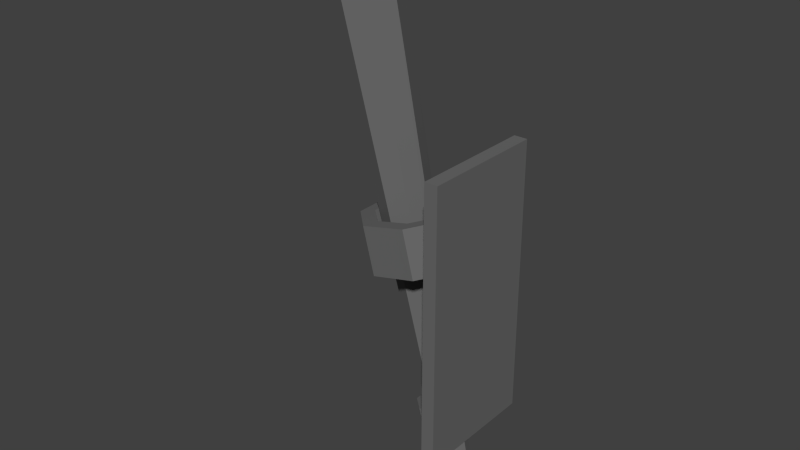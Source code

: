 # Source: torch.blend  (saved by Blender 2.74.0; exported with 4.5.12 LTS)
import bpy
from mathutils import Matrix  # noqa: F401  (used for matrix-valued properties, if any)

bpy.ops.wm.read_factory_settings(use_empty=True)
scene = bpy.context.scene
scene.name = 'Scene'

# ---- collections
col_collection_1 = bpy.data.collections.new('Collection 1'); scene.collection.children.link(col_collection_1)

# ---- materials (node trees are filled in below, after node groups)
mat_torchmaterial = bpy.data.materials.new('TorchMaterial')
mat_torchmaterial.alpha_threshold = 0.0
mat_torchmaterial.use_transparent_shadow = False
mat_torchmaterial.diffuse_color = (0.1473, 0.1473, 0.1473, 1.0)
mat_torchmaterial.roughness = 0.5

# ---- material node trees

# ---- world
world_world = bpy.data.worlds.new('World'); scene.world = world_world
world_world.color = (0.05088, 0.05088, 0.05088)
world_world.use_sun_shadow = False
world_world.sun_shadow_jitter_overblur = 0.0
world_world.cycles.sampling_method = 'MANUAL'
world_world.cycles.sample_map_resolution = 256

# ---- meshes
me_cylinder = bpy.data.meshes.new('Cylinder')
me_cylinder.from_pydata([(0.7927, 1.296, 0.0004142), (1.006, 0.5327, 4.202e-05), (0.8066, 1.299, -0.03455), (1.011, 0.5341, -0.0144), (0.8405, 1.308, -0.04914), (1.025, 0.5375, -0.02042), (0.8745, 1.316, -0.03481), (1.039, 0.5408, -0.0145), (0.8887, 1.319, 4.904e-05), (1.045, 0.5422, -0.0001088), (0.8747, 1.316, 0.03501), (1.04, 0.5408, 0.01433), (0.8409, 1.308, 0.0496), (1.026, 0.5375, 0.02036), (0.8069, 1.299, 0.03527), (1.012, 0.5341, 0.01444), (0.7764, 1.292, 0.0004762), (0.795, 1.297, -0.04636), (0.8404, 1.308, -0.0659), (0.886, 1.318, -0.04671), (0.905, 1.323, -1.295e-05), (0.8863, 1.319, 0.04682), (0.8409, 1.308, 0.06637), (0.7954, 1.297, 0.04717), (0.7569, 1.373, 0.0005041), (0.7756, 1.378, -0.04633), (0.821, 1.389, -0.06588), (0.8665, 1.4, -0.04668), (0.8855, 1.404, 1.497e-05), (0.8668, 1.4, 0.04685), (0.8214, 1.389, 0.0664), (0.7759, 1.378, 0.0472), (1.038, 0.9615, 0.03463), (1.02, 1.03, 0.03463), (0.9911, 0.9494, 0.08207), (0.9734, 1.018, 0.08207), (0.9243, 0.9322, 0.08143), (0.9065, 1.001, 0.08143), (0.8766, 0.92, 0.03309), (0.8588, 0.9889, 0.03309), (0.876, 0.9198, -0.03463), (0.8582, 0.9888, -0.03463), (0.9228, 0.9319, -0.08207), (0.905, 1.001, -0.08207), (0.9896, 0.9491, -0.08143), (0.9719, 1.018, -0.08143), (1.037, 0.9613, -0.03309), (1.02, 1.03, -0.03309), (1.018, 0.9565, 0.02625), (1.001, 1.025, 0.02625), (0.9828, 0.9473, 0.06221), (0.9651, 1.016, 0.06221), (0.9322, 0.9343, 0.06173), (0.9144, 1.003, 0.06173), (0.896, 0.925, 0.02508), (0.8783, 0.9939, 0.02508), (0.8956, 0.9249, -0.02625), (0.8778, 0.9938, -0.02625), (0.9311, 0.934, -0.06221), (0.9133, 1.003, -0.06221), (0.9817, 0.947, -0.06172), (0.964, 1.016, -0.06172), (1.018, 0.9563, -0.02508), (1.0, 1.025, -0.02508), (1.034, 0.6967, 0.01692), (1.025, 0.7301, 0.01692), (1.011, 0.6906, 0.04001), (1.002, 0.724, 0.04001), (0.9786, 0.6819, 0.03967), (0.9697, 0.7153, 0.03967), (0.9553, 0.6757, 0.01609), (0.9464, 0.7091, 0.01609), (0.955, 0.6756, -0.01692), (0.9461, 0.709, -0.01692), (0.9778, 0.6817, -0.04001), (0.9689, 0.7151, -0.04001), (1.01, 0.6904, -0.03967), (1.001, 0.7238, -0.03967), (1.034, 0.6966, -0.01609), (1.025, 0.73, -0.01609), (1.024, 0.6942, 0.01282), (1.015, 0.7275, 0.01282), (1.007, 0.6896, 0.03033), (0.9982, 0.7229, 0.03033), (0.9824, 0.683, 0.03007), (0.9735, 0.7163, 0.03007), (0.9648, 0.6783, 0.0122), (0.9559, 0.7116, 0.0122), (0.9645, 0.6782, -0.01282), (0.9556, 0.7115, -0.01282), (0.9818, 0.6828, -0.03033), (0.9729, 0.7162, -0.03033), (1.006, 0.6894, -0.03007), (0.9976, 0.7227, -0.03007), (1.024, 0.6941, -0.0122), (1.015, 0.7275, -0.0122), (1.038, 0.6806, -0.09474), (1.038, 1.102, -0.09474), (1.018, 0.6806, -0.09474), (1.018, 1.102, -0.09474), (1.038, 0.6806, 0.09474), (1.038, 1.102, 0.09474), (1.018, 0.6806, 0.09474), (1.018, 1.102, 0.09474)], [], [(0, 2, 3, 1), (2, 4, 5, 3), (4, 6, 7, 5), (6, 8, 9, 7), (8, 10, 11, 9), (10, 12, 13, 11), (3, 5, 7, 9, 11, 13, 15, 1), (14, 0, 1, 15), (12, 14, 15, 13), (14, 23, 16, 0), (23, 31, 24, 16), (12, 22, 23, 14), (10, 21, 22, 12), (8, 20, 21, 10), (6, 19, 20, 8), (4, 18, 19, 6), (2, 17, 18, 4), (0, 16, 17, 2), (24, 31, 30, 29, 28, 27, 26, 25), (22, 30, 31, 23), (21, 29, 30, 22), (20, 28, 29, 21), (19, 27, 28, 20), (18, 26, 27, 19), (17, 25, 26, 18), (16, 24, 25, 17), (32, 33, 35, 34), (34, 35, 37, 36), (36, 37, 39, 38), (38, 39, 41, 40), (40, 41, 43, 42), (42, 43, 45, 44), (40, 42, 58, 56), (46, 47, 33, 32), (44, 45, 47, 46), (34, 36, 52, 50), (32, 34, 50, 48), (41, 39, 55, 57), (46, 32, 48, 62), (47, 45, 61, 63), (36, 38, 54, 52), (37, 35, 51, 53), (42, 44, 60, 58), (43, 41, 57, 59), (35, 33, 49, 51), (33, 47, 63, 49), (38, 40, 56, 54), (39, 37, 53, 55), (44, 46, 62, 60), (45, 43, 59, 61), (62, 48, 49, 63), (60, 62, 63, 61), (58, 60, 61, 59), (56, 58, 59, 57), (48, 50, 51, 49), (50, 52, 53, 51), (52, 54, 55, 53), (54, 56, 57, 55), (64, 65, 67, 66), (66, 67, 69, 68), (68, 69, 71, 70), (70, 71, 73, 72), (72, 73, 75, 74), (74, 75, 77, 76), (72, 74, 90, 88), (78, 79, 65, 64), (76, 77, 79, 78), (66, 68, 84, 82), (64, 66, 82, 80), (73, 71, 87, 89), (78, 64, 80, 94), (79, 77, 93, 95), (68, 70, 86, 84), (69, 67, 83, 85), (74, 76, 92, 90), (75, 73, 89, 91), (67, 65, 81, 83), (65, 79, 95, 81), (70, 72, 88, 86), (71, 69, 85, 87), (76, 78, 94, 92), (77, 75, 91, 93), (94, 80, 81, 95), (92, 94, 95, 93), (90, 92, 93, 91), (88, 90, 91, 89), (80, 82, 83, 81), (82, 84, 85, 83), (84, 86, 87, 85), (86, 88, 89, 87), (97, 96, 98, 99), (99, 98, 102, 103), (103, 102, 100, 101), (101, 100, 96, 97), (96, 100, 102, 98), (101, 97, 99, 103)])
me_cylinder.materials.append(mat_torchmaterial)
me_cylinder.use_remesh_preserve_volume = False
me_cylinder.use_remesh_preserve_attributes = False
me_cylinder.use_mirror_vertex_groups = False
me_cylinder.update()

# ---- objects
ob_torch = bpy.data.objects.new('Torch', me_cylinder)

# ---- transforms, parenting, visibility, modifiers, constraints
ob_torch.location = (0.0, 0.0, 0.0)
ob_torch.rotation_euler = (1.571, 2.22e-16, 2.22e-16)
ob_torch.lineart.crease_threshold = 0.0

# ---- collection membership
col_collection_1.objects.link(ob_torch)

# ---- scene / render settings (as saved in the file)
scene.frame_start = 1; scene.frame_end = 250; scene.frame_set(1)
scene.render.engine = 'BLENDER_EEVEE_NEXT'
scene.render.resolution_percentage = 50
scene.render.dither_intensity = 0.0
scene.cycles.use_denoising = False
scene.cycles.samples = 10
scene.cycles.sampling_pattern = 'TABULATED_SOBOL'
scene.cycles.light_sampling_threshold = 0.0
scene.cycles.use_adaptive_sampling = False
scene.cycles.use_light_tree = False
scene.cycles.blur_glossy = 0.0
scene.cycles.pixel_filter_type = 'GAUSSIAN'
scene.cycles.sample_clamp_indirect = 0.0
scene.view_settings.view_transform = 'Standard'
bpy.context.view_layer.update()

# ---- added for rendering (the .blend has no active camera and no usable light): camera, sun
cam_auto = bpy.data.cameras.new('AutoCamera')
cam_auto.lens = 50.0
cam_auto.sensor_width = 36.0
cam_auto.clip_end = 1000.0
ob_auto_camera = bpy.data.objects.new('AutoCamera', cam_auto)
scene.collection.objects.link(ob_auto_camera)
ob_auto_camera.location = (1.76832, -1.04064, 1.66218)
ob_auto_camera.rotation_euler = (1.09748, -7.21219e-08, 0.694738)
scene.camera = ob_auto_camera
light_auto_sun = bpy.data.lights.new('AutoSun', 'SUN')
light_auto_sun.energy = 3.0
light_auto_sun.angle = 0.0523599
ob_auto_sun = bpy.data.objects.new('AutoSun', light_auto_sun)
scene.collection.objects.link(ob_auto_sun)
ob_auto_sun.rotation_euler = (0.872665, 0.174533, 0.523599)
bpy.context.view_layer.update()
